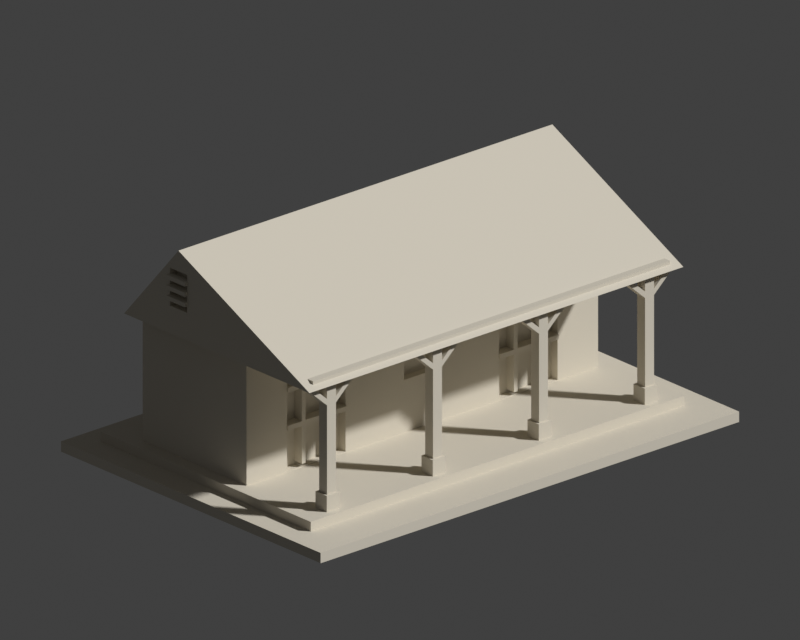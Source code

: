 # Source: scene.blend  (saved by Blender 4.3.34; exported with 4.5.12 LTS)
import bpy
from mathutils import Matrix  # noqa: F401  (used for matrix-valued properties, if any)

bpy.ops.wm.read_factory_settings(use_empty=True)
scene = bpy.context.scene
scene.name = 'Scene'

# ---- collections
col_collection = bpy.data.collections.new('Collection'); scene.collection.children.link(col_collection)

# ---- materials (node trees are filled in below, after node groups)
mat_warm_stone_preview_only = bpy.data.materials.new('Warm stone preview only')
mat_warm_stone_preview_only.diffuse_color = (0.69, 0.64, 0.54, 1.0)

# ---- material node trees

# ---- world
world_world = bpy.data.worlds.new('World'); scene.world = world_world
world_world.use_nodes = True; world_world.node_tree.nodes.clear()
_N = world_world.node_tree.nodes; _L = world_world.node_tree.links
n0 = _N.new('ShaderNodeOutputWorld'); n0.name = 'World Output'; n0.location = (300, 300)
n1 = _N.new('ShaderNodeBackground'); n1.name = 'Background'; n1.location = (10, 300)
n1.inputs[0].default_value = (0.05088, 0.05088, 0.05088, 1.0)
_L.new(n1.outputs[0], n0.inputs[0])
n0.is_active_output = True
world_world.color = (0.055, 0.065, 0.085)
world_world.sun_shadow_jitter_overblur = 0.0

# ---- cameras
cam_camera_001 = bpy.data.cameras.new('Camera.001')
cam_camera_001.type = 'ORTHO'
cam_camera_001.ortho_scale = 214.6
cam_camera_001.display_size = 1000.0

# ---- meshes
me_model = bpy.data.meshes.new('model')
me_model.from_pydata([(-75.0, -52.5, 0.0), (-75.0, -52.5, 3.0), (-75.0, 52.5, 3.0), (-67.0, -39.5, 3.0), (75.0, -52.5, 0.0), (75.0, -52.5, 3.0), (-75.0, 52.5, 0.0), (-67.0, 45.5, 3.0), (67.0, 45.5, 3.0), (75.0, 52.5, 3.0), (67.0, -39.5, 3.0), (75.0, 52.5, 0.0), (-67.0, -39.5, 5.8), (-59.3, -37.3, 5.8), (-59.3, -32.7, 5.8), (-54.7, -37.3, 5.8), (-63.0, -9.0, 5.8), (-21.3, -37.3, 5.8), (-54.7, -32.7, 5.8), (-67.0, 45.5, 5.8), (-21.3, -32.7, 5.8), (67.0, -39.5, 5.8), (-16.7, -37.3, 5.8), (16.7, -37.3, 5.8), (21.3, -37.3, 5.8), (-16.7, -32.7, 5.8), (63.0, -9.0, 5.8), (-63.0, 33.0, 5.8), (67.0, 45.5, 5.8), (54.7, -37.3, 5.8), (16.7, -32.7, 5.8), (59.3, -37.3, 5.8), (21.3, -32.7, 5.8), (54.7, -32.7, 5.8), (59.3, -32.7, 5.8), (63.0, 33.0, 5.8), (-48.5, -9.0, 6.0), (-48.5, -9.0, 18.0), (-48.5, -9.0, 19.4), (-48.5, -9.0, 35.0), (-63.0, -9.0, 43.0), (-48.5, -9.0, 29.0), (-48.5, -9.0, 30.4), (-27.5, -9.0, 6.0), (27.5, -9.0, 6.0), (-6.5, -9.0, 21.0), (-6.5, -9.0, 36.0), (-27.5, -9.0, 18.0), (-27.5, -9.0, 19.4), (-27.5, -9.0, 29.0), (-27.5, -9.0, 30.4), (-27.5, -9.0, 35.0), (6.5, -9.0, 36.0), (27.5, -9.0, 35.0), (-63.0, 33.0, 43.0), (63.0, 33.0, 43.0), (6.5, -9.0, 21.0), (27.5, -9.0, 18.0), (27.5, -9.0, 19.4), (27.5, -9.0, 29.0), (27.5, -9.0, 30.4), (48.5, -9.0, 6.0), (63.0, -9.0, 43.0), (48.5, -9.0, 18.0), (48.5, -9.0, 19.4), (48.5, -9.0, 29.0), (48.5, -9.0, 35.0), (48.5, -9.0, 30.4), (-67.0, -39.0, 43.0), (-66.0, -36.6, 43.0), (-64.0, -36.6, 43.0), (-66.0, -33.4, 43.0), (-64.0, -37.0, 43.0), (-64.0, -33.0, 43.0), (-64.0, -33.4, 43.0), (-67.0, 36.0, 43.0), (-67.0, 10.5, 51.0), (-67.0, 17.5, 51.0), (-67.0, 10.25, 53.0), (-67.0, 10.25, 54.2), (-64.0, -37.0, 43.94), (-67.0, 14.0, 68.0), (-64.0, -34.76, 45.0), (-67.0, 10.25, 56.0), (-67.0, 10.25, 57.2), (-67.0, 10.25, 59.0), (-67.0, 10.25, 60.2), (-67.0, 10.5, 62.0), (67.0, -39.0, 43.0), (64.0, -37.0, 43.94), (64.0, -33.0, 43.0), (67.0, 14.0, 68.0), (-67.0, 17.75, 53.0), (-67.0, 17.75, 54.2), (-67.0, 10.5, 53.0), (-67.0, 10.5, 54.2), (-67.0, 10.5, 56.0), (-67.0, 10.5, 57.2), (-67.0, 10.5, 59.0), (-67.0, 10.5, 60.2), (-67.0, 17.5, 53.0), (-67.0, 17.5, 54.2), (-67.0, 17.5, 56.0), (-67.0, 17.75, 56.0), (-67.0, 17.5, 57.2), (-67.0, 17.5, 59.0), (-67.0, 17.75, 57.2), (-67.0, 17.75, 59.0), (-67.0, 17.75, 60.2), (-67.0, 17.5, 62.0), (-67.0, 17.5, 60.2), (67.0, 36.0, 43.0), (64.0, -37.0, 43.0), (64.0, -34.76, 45.0), (64.0, -36.6, 43.0), (66.0, -36.6, 43.0), (64.0, -33.4, 43.0), (66.0, -33.4, 43.0), (-65.9, 10.5, 53.0), (-64.5, 10.5, 51.0), (-65.9, 10.5, 54.2), (-65.9, 10.5, 56.0), (-65.9, 10.5, 59.0), (-65.9, 10.5, 57.2), (-64.5, 10.5, 62.0), (-64.5, 17.5, 51.0), (-65.9, 10.5, 60.2), (-64.5, 17.5, 62.0), (-65.9, 17.5, 53.0), (-65.9, 17.5, 54.2), (-65.9, 17.5, 56.0), (-65.9, 17.5, 57.2), (-65.9, 17.5, 59.0), (-65.9, 17.5, 60.2), (-68.1, 10.25, 53.0), (-68.1, 17.75, 53.0), (-68.1, 10.25, 54.2), (-68.1, 17.75, 54.2), (-68.1, 10.25, 56.0), (-68.1, 10.25, 57.2), (-68.1, 17.75, 57.2), (-68.1, 17.75, 56.0), (-68.1, 10.25, 59.0), (-68.1, 10.25, 60.2), (-68.1, 17.75, 59.0), (-68.1, 17.75, 60.2), (-27.5, -6.5, 6.0), (-48.5, -6.5, 6.0), (-42.35, -6.5, 7.0), (-43.65, -6.5, 7.0), (-33.65, -6.5, 7.0), (-32.35, -6.5, 7.0), (-48.5, -6.5, 18.0), (-43.65, -6.5, 18.0), (-33.65, -6.5, 18.0), (-42.35, -6.5, 18.0), (-48.5, -6.5, 19.4), (-43.65, -6.5, 19.4), (-43.65, -6.5, 29.0), (-48.5, -6.5, 29.0), (-48.5, -6.5, 30.4), (-48.5, -6.5, 35.0), (-43.65, -6.5, 34.0), (-33.65, -6.5, 29.0), (-42.35, -6.5, 29.0), (-42.35, -6.5, 19.4), (-43.65, -6.5, 30.4), (-42.35, -6.5, 30.4), (-33.65, -6.5, 34.0), (-42.35, -6.5, 34.0), (-27.5, -6.5, 18.0), (-32.35, -6.5, 18.0), (-33.65, -6.5, 19.4), (-27.5, -6.5, 19.4), (-27.5, -6.5, 29.0), (-32.35, -6.5, 19.4), (-32.35, -6.5, 29.0), (-33.65, -6.5, 30.4), (-27.5, -6.5, 30.4), (-32.35, -6.5, 34.0), (-32.35, -6.5, 30.4), (-27.5, -6.5, 35.0), (48.5, -6.5, 6.0), (27.5, -6.5, 6.0), (33.65, -6.5, 7.0), (32.35, -6.5, 7.0), (42.35, -6.5, 7.0), (27.5, -6.5, 18.0), (32.35, -6.5, 18.0), (42.35, -6.5, 18.0), (33.65, -6.5, 18.0), (27.5, -6.5, 19.4), (32.35, -6.5, 19.4), (32.35, -6.5, 29.0), (27.5, -6.5, 29.0), (27.5, -6.5, 30.4), (27.5, -6.5, 35.0), (42.35, -6.5, 29.0), (33.65, -6.5, 29.0), (33.65, -6.5, 19.4), (32.35, -6.5, 30.4), (32.35, -6.5, 34.0), (33.65, -6.5, 30.4), (42.35, -6.5, 34.0), (33.65, -6.5, 34.0), (43.65, -6.5, 7.0), (48.5, -6.5, 18.0), (43.65, -6.5, 18.0), (42.35, -6.5, 19.4), (48.5, -6.5, 29.0), (48.5, -6.5, 19.4), (43.65, -6.5, 19.4), (43.65, -6.5, 29.0), (42.35, -6.5, 30.4), (48.5, -6.5, 30.4), (43.65, -6.5, 34.0), (43.65, -6.5, 30.4), (48.5, -6.5, 35.0), (6.5, -6.5, 21.0), (-6.5, -6.5, 21.0), (-6.5, -6.5, 36.0), (6.5, -6.5, 36.0), (-43.65, -9.6, 7.0), (-42.35, -9.6, 7.0), (-42.35, -9.6, 18.0), (-43.65, -9.6, 18.0), (-43.65, -9.6, 19.4), (-43.65, -9.6, 29.0), (-42.35, -9.6, 19.4), (-42.35, -9.6, 29.0), (-43.65, -9.6, 34.0), (-43.65, -9.6, 30.4), (-42.35, -9.6, 34.0), (-42.35, -9.6, 30.4), (-33.65, -9.6, 7.0), (-32.35, -9.6, 7.0), (-32.35, -9.6, 18.0), (-33.65, -9.6, 18.0), (-33.65, -9.6, 19.4), (-33.65, -9.6, 29.0), (-32.35, -9.6, 19.4), (-32.35, -9.6, 29.0), (-33.65, -9.6, 34.0), (-33.65, -9.6, 30.4), (-32.35, -9.6, 34.0), (-32.35, -9.6, 30.4), (32.35, -9.6, 7.0), (33.65, -9.6, 7.0), (33.65, -9.6, 18.0), (32.35, -9.6, 18.0), (32.35, -9.6, 19.4), (32.35, -9.6, 29.0), (33.65, -9.6, 19.4), (33.65, -9.6, 29.0), (32.35, -9.6, 34.0), (32.35, -9.6, 30.4), (33.65, -9.6, 34.0), (33.65, -9.6, 30.4), (42.35, -9.6, 7.0), (43.65, -9.6, 7.0), (43.65, -9.6, 18.0), (42.35, -9.6, 18.0), (42.35, -9.6, 19.4), (43.65, -9.6, 19.4), (43.65, -9.6, 29.0), (42.35, -9.6, 29.0), (43.65, -9.6, 34.0), (42.35, -9.6, 30.4), (43.65, -9.6, 30.4), (42.35, -9.6, 34.0), (-48.5, -9.6, 18.0), (-48.5, -9.6, 19.4), (-27.5, -9.6, 18.0), (-27.5, -9.6, 19.4), (27.5, -9.6, 18.0), (27.5, -9.6, 19.4), (48.5, -9.6, 18.0), (48.5, -9.6, 19.4), (-48.5, -9.6, 29.0), (-48.5, -9.6, 30.4), (-27.5, -9.6, 29.0), (-27.5, -9.6, 30.4), (27.5, -9.6, 29.0), (27.5, -9.6, 30.4), (48.5, -9.6, 29.0), (48.5, -9.6, 30.4), (-59.3, -37.3, 10.5), (-59.3, -32.7, 10.5), (-55.4, -36.6, 10.5), (-58.6, -36.6, 10.5), (-54.7, -37.3, 10.5), (-58.6, -33.4, 10.5), (-54.7, -32.7, 10.5), (-55.4, -33.4, 10.5), (-57.0, -36.6, 35.0), (-57.0, -33.4, 35.0), (-58.6, -33.4, 36.42), (-58.6, -36.6, 36.42), (-55.4, -36.6, 36.42), (-55.4, -33.4, 36.42), (-55.4, -33.4, 38.28), (-57.0, -33.4, 36.88), (-58.6, -33.4, 38.28), (-58.6, -36.6, 42.0), (-58.6, -36.6, 38.28), (-57.0, -36.6, 36.88), (-55.4, -36.6, 38.28), (-55.4, -36.6, 42.0), (-58.6, -33.4, 42.0), (-55.4, -33.4, 42.0), (-56.0, -36.6, 36.0), (-64.0, -36.6, 42.0), (-56.0, -33.4, 36.0), (-64.0, -33.4, 42.0), (-62.86, -36.6, 42.0), (-62.86, -33.4, 42.0), (-51.14, -36.6, 42.0), (-49.12, -36.6, 42.0), (-51.14, -33.4, 42.0), (-49.12, -33.4, 42.0), (-21.3, -37.3, 10.5), (-21.3, -32.7, 10.5), (-17.4, -36.6, 10.5), (-20.6, -36.6, 10.5), (-20.6, -33.4, 10.5), (-16.7, -32.7, 10.5), (-16.7, -37.3, 10.5), (-17.4, -33.4, 10.5), (-19.0, -36.6, 35.0), (-19.0, -33.4, 35.0), (-20.6, -33.4, 36.42), (-20.6, -36.6, 36.42), (-17.4, -36.6, 36.42), (-17.4, -33.4, 36.42), (-17.4, -33.4, 38.28), (-19.0, -33.4, 36.88), (-20.6, -33.4, 38.28), (-20.6, -36.6, 42.0), (-20.6, -36.6, 38.28), (-19.0, -36.6, 36.88), (-17.4, -36.6, 38.28), (-20.6, -33.4, 42.0), (-17.4, -36.6, 42.0), (-17.4, -33.4, 42.0), (-24.86, -36.6, 42.0), (-24.86, -33.4, 42.0), (-26.88, -36.6, 42.0), (-26.88, -33.4, 42.0), (-18.0, -36.6, 36.0), (-18.0, -33.4, 36.0), (-13.14, -36.6, 42.0), (-11.12, -33.4, 42.0), (-13.14, -33.4, 42.0), (-11.12, -36.6, 42.0), (16.7, -37.3, 10.5), (16.7, -32.7, 10.5), (20.6, -36.6, 10.5), (17.4, -36.6, 10.5), (17.4, -33.4, 10.5), (21.3, -32.7, 10.5), (21.3, -37.3, 10.5), (20.6, -33.4, 10.5), (17.4, -33.4, 36.42), (19.0, -36.6, 35.0), (17.4, -36.6, 36.42), (19.0, -33.4, 35.0), (20.6, -36.6, 36.42), (20.6, -33.4, 36.42), (17.4, -36.6, 42.0), (17.4, -36.6, 38.28), (19.0, -36.6, 36.88), (17.4, -33.4, 42.0), (17.4, -33.4, 38.28), (20.6, -33.4, 38.28), (19.0, -33.4, 36.88), (20.6, -36.6, 38.28), (20.6, -36.6, 42.0), (20.6, -33.4, 42.0), (13.14, -36.6, 42.0), (13.14, -33.4, 42.0), (11.12, -36.6, 42.0), (11.12, -33.4, 42.0), (20.0, -36.6, 36.0), (20.0, -33.4, 36.0), (24.86, -36.6, 42.0), (26.88, -33.4, 42.0), (24.86, -33.4, 42.0), (26.88, -36.6, 42.0), (54.7, -37.3, 10.5), (54.7, -32.7, 10.5), (58.6, -36.6, 10.5), (55.4, -36.6, 10.5), (55.4, -33.4, 10.5), (59.3, -32.7, 10.5), (59.3, -37.3, 10.5), (58.6, -33.4, 10.5), (55.4, -33.4, 36.42), (57.0, -36.6, 35.0), (55.4, -36.6, 36.42), (57.0, -33.4, 35.0), (58.6, -36.6, 36.42), (58.6, -33.4, 36.42), (55.4, -36.6, 42.0), (55.4, -36.6, 38.28), (57.0, -36.6, 36.88), (55.4, -33.4, 42.0), (55.4, -33.4, 38.28), (58.6, -33.4, 38.28), (57.0, -33.4, 36.88), (58.6, -36.6, 38.28), (58.6, -36.6, 42.0), (58.6, -33.4, 42.0), (51.14, -36.6, 42.0), (51.14, -33.4, 42.0), (49.12, -36.6, 42.0), (49.12, -33.4, 42.0), (58.0, -36.6, 36.0), (58.0, -33.4, 36.0), (64.0, -36.6, 42.0), (64.0, -33.4, 42.0), (62.86, -36.6, 42.0), (62.86, -33.4, 42.0), (-64.0, -37.0, 42.0), (-64.0, -33.0, 42.0), (-64.0, -37.0, 45.0), (64.0, -37.0, 42.0), (64.0, -37.0, 45.0), (64.0, -33.0, 42.0)], [], [(0, 1, 2), (1, 3, 2), (0, 4, 1), (1, 5, 3), (0, 6, 4), (0, 2, 6), (3, 7, 2), (7, 8, 2), (6, 2, 9), (1, 4, 5), (3, 5, 10), (5, 8, 10), (4, 11, 5), (6, 11, 4), (2, 8, 9), (6, 9, 11), (5, 9, 8), (5, 11, 9), (12, 13, 14), (12, 15, 13), (12, 14, 16), (12, 17, 15), (15, 17, 18), (14, 18, 16), (3, 12, 7), (12, 16, 19), (18, 20, 16), (3, 21, 12), (12, 22, 17), (18, 17, 20), (12, 23, 22), (12, 24, 23), (22, 23, 25), (16, 20, 25), (16, 25, 26), (12, 19, 7), (16, 27, 19), (7, 19, 8), (27, 28, 19), (12, 29, 24), (25, 23, 30), (12, 31, 29), (3, 10, 21), (12, 21, 31), (24, 29, 32), (25, 30, 26), (30, 32, 26), (32, 29, 33), (21, 34, 31), (21, 26, 34), (32, 33, 26), (33, 34, 26), (10, 28, 21), (21, 28, 26), (27, 35, 28), (19, 28, 8), (26, 28, 35), (10, 8, 28), (16, 36, 37), (16, 37, 38), (16, 39, 40), (16, 38, 41), (16, 41, 42), (16, 42, 39), (16, 26, 36), (36, 26, 43), (43, 44, 45), (43, 46, 47), (47, 46, 48), (48, 46, 49), (49, 46, 50), (50, 46, 51), (43, 45, 46), (40, 39, 51), (40, 51, 46), (40, 46, 52), (40, 52, 53), (16, 40, 54), (16, 54, 27), (27, 54, 55), (45, 44, 56), (43, 26, 44), (44, 57, 56), (56, 53, 52), (56, 57, 58), (56, 58, 59), (56, 59, 60), (56, 60, 53), (44, 26, 61), (61, 62, 63), (63, 62, 64), (64, 62, 65), (61, 26, 62), (40, 53, 62), (53, 66, 62), (65, 62, 67), (67, 62, 66), (27, 55, 35), (26, 35, 62), (62, 35, 55), (68, 69, 70), (68, 71, 69), (68, 70, 72), (73, 74, 71), (68, 40, 71), (73, 71, 40), (68, 75, 40), (68, 76, 77), (68, 78, 76), (68, 79, 78), (68, 80, 81), (80, 82, 81), (68, 83, 79), (68, 84, 83), (68, 85, 84), (68, 86, 85), (68, 87, 86), (68, 81, 87), (68, 72, 88), (68, 89, 80), (73, 40, 90), (82, 91, 81), (68, 77, 75), (77, 92, 75), (92, 93, 75), (40, 75, 54), (76, 78, 94), (79, 83, 95), (95, 83, 96), (84, 85, 97), (97, 85, 98), (86, 87, 99), (77, 100, 92), (101, 102, 93), (93, 102, 103), (104, 105, 106), (106, 105, 107), (93, 103, 75), (103, 106, 75), (106, 107, 75), (107, 108, 75), (108, 109, 75), (109, 81, 75), (110, 109, 108), (87, 81, 109), (75, 55, 54), (81, 111, 75), (68, 88, 89), (72, 112, 88), (40, 62, 90), (82, 113, 91), (112, 114, 115), (89, 88, 113), (116, 90, 117), (88, 117, 62), (112, 115, 88), (88, 115, 117), (90, 62, 117), (88, 62, 111), (113, 88, 91), (81, 91, 111), (75, 111, 55), (62, 55, 111), (88, 111, 91), (76, 118, 119), (76, 94, 118), (76, 119, 77), (95, 96, 120), (120, 96, 121), (97, 122, 123), (97, 98, 122), (119, 124, 125), (118, 124, 119), (118, 120, 124), (120, 121, 124), (121, 123, 124), (123, 122, 124), (99, 124, 126), (99, 87, 124), (122, 126, 124), (87, 127, 124), (77, 125, 128), (77, 128, 100), (101, 129, 130), (101, 130, 102), (104, 131, 105), (131, 132, 105), (119, 125, 77), (128, 125, 129), (129, 125, 130), (130, 125, 131), (124, 127, 125), (131, 125, 132), (132, 125, 127), (87, 109, 127), (110, 133, 109), (133, 127, 109), (132, 127, 133), (134, 94, 78), (134, 135, 94), (94, 135, 118), (134, 136, 137), (134, 78, 136), (78, 79, 136), (136, 79, 95), (118, 128, 120), (136, 95, 137), (95, 120, 137), (118, 135, 100), (118, 100, 128), (134, 137, 135), (120, 128, 129), (120, 101, 137), (120, 129, 101), (135, 92, 100), (135, 93, 92), (135, 137, 93), (137, 101, 93), (138, 139, 140), (138, 96, 83), (138, 83, 139), (139, 83, 84), (139, 84, 97), (138, 141, 96), (96, 141, 121), (139, 97, 140), (121, 130, 123), (97, 123, 131), (138, 140, 141), (121, 141, 102), (121, 102, 130), (97, 104, 140), (123, 130, 131), (97, 131, 104), (141, 103, 102), (141, 140, 106), (141, 106, 103), (140, 104, 106), (142, 85, 143), (142, 98, 85), (142, 144, 98), (98, 144, 122), (122, 132, 126), (142, 143, 145), (85, 86, 143), (143, 86, 99), (143, 99, 145), (99, 126, 133), (142, 145, 144), (122, 144, 105), (122, 105, 132), (144, 107, 105), (144, 108, 107), (99, 110, 145), (126, 132, 133), (99, 133, 110), (144, 145, 108), (145, 110, 108), (36, 146, 147), (147, 148, 149), (147, 150, 148), (147, 151, 150), (36, 147, 37), (147, 152, 37), (147, 153, 152), (147, 149, 153), (148, 154, 155), (38, 156, 41), (156, 157, 158), (156, 159, 41), (42, 160, 39), (160, 161, 39), (156, 158, 159), (160, 162, 161), (163, 164, 165), (160, 166, 162), (167, 168, 169), (36, 43, 146), (147, 146, 151), (154, 148, 150), (146, 170, 151), (170, 171, 151), (43, 170, 146), (43, 47, 170), (172, 163, 165), (173, 174, 175), (48, 174, 173), (174, 176, 175), (177, 168, 167), (178, 179, 180), (178, 181, 179), (48, 49, 174), (50, 181, 178), (50, 51, 181), (39, 161, 51), (161, 162, 181), (181, 162, 169), (161, 181, 51), (181, 169, 168), (181, 168, 179), (44, 182, 183), (183, 184, 185), (183, 186, 184), (44, 183, 57), (183, 187, 57), (183, 185, 188), (183, 188, 187), (184, 189, 190), (58, 191, 59), (191, 192, 193), (191, 194, 59), (60, 195, 53), (195, 196, 53), (191, 193, 194), (197, 198, 199), (195, 200, 201), (195, 201, 196), (202, 203, 204), (44, 61, 182), (183, 182, 205), (183, 205, 186), (189, 184, 186), (206, 207, 205), (61, 206, 182), (61, 63, 206), (182, 206, 205), (208, 197, 199), (64, 209, 210), (210, 209, 211), (209, 212, 211), (213, 203, 202), (214, 215, 216), (64, 65, 209), (67, 217, 214), (67, 66, 217), (214, 217, 215), (53, 196, 66), (196, 201, 217), (196, 217, 66), (217, 201, 204), (217, 204, 203), (217, 203, 215), (45, 218, 219), (45, 219, 46), (219, 220, 46), (219, 221, 220), (46, 220, 52), (45, 56, 218), (56, 221, 218), (56, 52, 221), (219, 218, 221), (220, 221, 52), (222, 149, 223), (223, 149, 148), (222, 223, 224), (222, 153, 149), (223, 148, 155), (222, 225, 153), (222, 224, 225), (223, 155, 224), (157, 226, 227), (226, 228, 229), (165, 164, 228), (229, 227, 226), (164, 229, 228), (158, 157, 227), (230, 166, 231), (232, 231, 233), (232, 233, 167), (230, 231, 232), (230, 162, 166), (232, 167, 169), (230, 232, 169), (230, 169, 162), (234, 150, 235), (235, 150, 151), (234, 154, 150), (234, 235, 236), (235, 151, 171), (234, 236, 237), (234, 237, 154), (235, 171, 236), (172, 238, 239), (238, 240, 241), (175, 176, 240), (241, 239, 238), (163, 172, 239), (176, 241, 240), (242, 177, 243), (242, 243, 244), (242, 168, 177), (244, 243, 245), (244, 245, 180), (244, 180, 179), (242, 179, 168), (242, 244, 179), (246, 185, 247), (247, 185, 184), (246, 188, 185), (246, 247, 248), (247, 184, 190), (246, 248, 249), (246, 249, 188), (247, 190, 248), (192, 250, 251), (250, 252, 253), (199, 198, 252), (253, 251, 250), (193, 192, 251), (198, 253, 252), (254, 200, 255), (254, 255, 256), (254, 201, 200), (256, 255, 257), (256, 257, 202), (256, 202, 204), (254, 204, 201), (254, 256, 204), (258, 186, 259), (259, 186, 205), (258, 259, 260), (258, 189, 186), (259, 205, 207), (258, 260, 261), (258, 261, 189), (259, 207, 260), (262, 263, 264), (208, 262, 265), (211, 212, 263), (264, 265, 262), (212, 264, 263), (197, 208, 265), (266, 267, 268), (269, 213, 267), (266, 268, 216), (269, 267, 266), (269, 203, 213), (266, 216, 215), (269, 266, 215), (269, 215, 203), (270, 37, 225), (37, 152, 225), (270, 38, 37), (270, 271, 38), (270, 225, 271), (271, 157, 38), (38, 157, 156), (224, 271, 225), (152, 153, 225), (271, 226, 157), (224, 237, 271), (271, 272, 226), (155, 237, 224), (237, 236, 271), (272, 228, 226), (172, 165, 228), (236, 272, 271), (237, 155, 154), (272, 238, 228), (172, 228, 238), (272, 236, 171), (272, 240, 238), (272, 171, 47), (272, 273, 240), (47, 171, 170), (173, 175, 240), (273, 48, 240), (48, 173, 240), (272, 47, 273), (47, 48, 273), (274, 58, 57), (274, 275, 58), (274, 57, 249), (57, 187, 249), (274, 249, 275), (249, 248, 275), (187, 188, 249), (275, 192, 58), (58, 192, 191), (275, 250, 192), (248, 261, 275), (190, 261, 248), (275, 276, 250), (208, 199, 252), (261, 260, 275), (276, 252, 250), (261, 190, 189), (260, 276, 275), (276, 262, 252), (208, 252, 262), (276, 260, 207), (276, 263, 262), (210, 211, 263), (276, 207, 63), (276, 277, 263), (276, 63, 277), (63, 64, 277), (63, 207, 206), (277, 64, 263), (64, 210, 263), (278, 42, 41), (278, 41, 227), (278, 227, 279), (41, 159, 227), (278, 279, 42), (279, 166, 42), (42, 166, 160), (229, 279, 227), (159, 158, 227), (229, 239, 279), (164, 239, 229), (239, 241, 279), (279, 231, 166), (279, 280, 231), (280, 233, 231), (167, 233, 177), (241, 280, 279), (163, 239, 164), (280, 241, 176), (280, 176, 49), (49, 176, 174), (177, 233, 243), (280, 243, 233), (280, 245, 243), (178, 180, 245), (280, 281, 245), (281, 50, 245), (50, 178, 245), (280, 49, 281), (49, 50, 281), (282, 60, 59), (282, 283, 60), (282, 59, 251), (282, 251, 283), (59, 194, 251), (251, 253, 283), (194, 193, 251), (253, 265, 283), (198, 265, 253), (283, 200, 60), (60, 200, 195), (283, 255, 200), (283, 284, 255), (202, 257, 213), (265, 264, 283), (197, 265, 198), (264, 284, 283), (284, 264, 212), (284, 257, 255), (213, 257, 267), (284, 267, 257), (284, 268, 267), (214, 216, 268), (284, 212, 65), (284, 65, 285), (65, 212, 209), (284, 285, 268), (285, 67, 268), (67, 214, 268), (65, 67, 285), (13, 15, 286), (13, 287, 14), (286, 288, 289), (286, 290, 288), (13, 286, 287), (286, 289, 287), (289, 291, 287), (291, 292, 287), (14, 287, 292), (15, 18, 290), (14, 292, 18), (286, 15, 290), (288, 290, 293), (290, 292, 293), (18, 292, 290), (291, 293, 292), (289, 288, 294), (291, 295, 293), (289, 296, 291), (289, 294, 297), (291, 296, 295), (289, 297, 296), (288, 293, 298), (288, 298, 294), (293, 295, 299), (293, 299, 298), (300, 301, 302), (303, 304, 305), (303, 305, 306), (303, 306, 307), (308, 302, 304), (308, 300, 302), (303, 308, 304), (308, 309, 300), (306, 300, 307), (307, 300, 309), (310, 305, 294), (311, 297, 294), (304, 294, 305), (301, 312, 295), (295, 296, 313), (301, 295, 302), (311, 294, 314), (297, 311, 69), (297, 69, 296), (315, 295, 313), (296, 69, 71), (314, 304, 315), (313, 296, 71), (294, 304, 314), (302, 315, 304), (295, 315, 302), (311, 70, 69), (74, 313, 71), (298, 310, 294), (306, 305, 310), (298, 316, 310), (299, 295, 312), (299, 312, 301), (300, 299, 301), (306, 310, 316), (298, 317, 316), (306, 316, 300), (299, 300, 318), (298, 299, 319), (299, 318, 319), (300, 316, 318), (298, 319, 317), (17, 22, 320), (17, 321, 20), (320, 322, 323), (17, 320, 321), (320, 323, 321), (323, 324, 321), (324, 325, 321), (20, 321, 325), (22, 25, 326), (20, 325, 25), (320, 22, 326), (320, 326, 322), (326, 327, 322), (326, 325, 327), (25, 325, 326), (324, 327, 325), (323, 322, 328), (324, 329, 327), (323, 330, 324), (323, 328, 331), (324, 330, 329), (323, 331, 330), (322, 327, 332), (322, 332, 328), (327, 329, 333), (327, 333, 332), (334, 335, 336), (337, 338, 339), (337, 339, 340), (341, 336, 338), (341, 334, 336), (337, 341, 338), (337, 340, 342), (340, 334, 342), (342, 334, 343), (341, 343, 334), (344, 331, 328), (338, 328, 339), (329, 330, 345), (335, 329, 336), (331, 344, 346), (346, 347, 330), (345, 330, 347), (338, 345, 344), (328, 338, 344), (331, 346, 330), (336, 345, 338), (329, 345, 336), (348, 339, 328), (335, 349, 329), (332, 348, 328), (340, 339, 348), (332, 350, 348), (333, 329, 349), (333, 349, 335), (334, 333, 335), (340, 348, 350), (332, 333, 351), (340, 350, 334), (333, 334, 352), (334, 350, 352), (332, 353, 350), (332, 351, 353), (333, 352, 351), (23, 24, 354), (23, 355, 30), (354, 356, 357), (23, 354, 355), (354, 357, 355), (357, 358, 355), (358, 359, 355), (30, 355, 359), (24, 32, 360), (30, 359, 32), (354, 24, 360), (354, 360, 356), (356, 360, 361), (360, 359, 361), (358, 361, 359), (32, 359, 360), (357, 362, 358), (357, 363, 364), (358, 362, 365), (357, 364, 362), (357, 356, 363), (358, 365, 361), (356, 361, 366), (356, 366, 363), (361, 365, 367), (361, 367, 366), (368, 369, 370), (371, 372, 369), (371, 373, 372), (368, 371, 369), (373, 374, 372), (368, 370, 375), (368, 375, 376), (375, 373, 376), (376, 373, 377), (371, 377, 373), (369, 363, 370), (363, 378, 364), (374, 365, 372), (365, 362, 379), (364, 378, 380), (380, 381, 362), (379, 362, 381), (363, 369, 378), (364, 380, 362), (372, 379, 369), (372, 365, 379), (379, 378, 369), (370, 363, 382), (374, 383, 365), (366, 382, 363), (375, 370, 382), (366, 384, 382), (367, 365, 383), (367, 383, 374), (373, 367, 374), (375, 382, 384), (366, 367, 385), (375, 384, 373), (367, 373, 386), (366, 387, 384), (366, 385, 387), (367, 386, 385), (373, 384, 386), (29, 31, 388), (29, 389, 33), (388, 390, 391), (29, 388, 389), (388, 391, 389), (391, 392, 389), (33, 389, 393), (31, 34, 394), (33, 393, 34), (388, 31, 394), (388, 394, 390), (392, 393, 389), (392, 395, 393), (394, 395, 390), (394, 393, 395), (34, 393, 394), (391, 396, 392), (391, 397, 398), (392, 396, 399), (391, 398, 396), (391, 390, 397), (392, 399, 395), (390, 395, 400), (390, 400, 397), (395, 399, 401), (395, 401, 400), (402, 403, 404), (405, 406, 403), (402, 405, 403), (407, 408, 406), (402, 404, 409), (402, 409, 410), (405, 407, 406), (409, 407, 410), (405, 411, 407), (410, 407, 411), (397, 412, 398), (399, 396, 413), (414, 415, 396), (398, 412, 414), (397, 403, 412), (398, 414, 396), (413, 396, 415), (406, 413, 403), (399, 413, 406), (403, 413, 412), (416, 404, 397), (403, 397, 404), (417, 399, 408), (408, 399, 406), (400, 416, 397), (409, 404, 416), (418, 416, 400), (401, 399, 417), (407, 417, 408), (401, 417, 419), (409, 416, 420), (409, 420, 407), (421, 417, 407), (420, 416, 418), (400, 115, 418), (400, 401, 117), (421, 419, 417), (407, 420, 421), (401, 419, 117), (400, 117, 115), (418, 115, 114), (419, 116, 117), (422, 72, 311), (422, 311, 314), (422, 314, 303), (423, 313, 74), (423, 315, 313), (303, 314, 315), (423, 308, 315), (303, 315, 308), (423, 309, 308), (423, 318, 309), (72, 70, 311), (80, 424, 82), (423, 74, 73), (307, 309, 316), (423, 319, 318), (309, 318, 316), (423, 347, 319), (317, 319, 346), (423, 345, 347), (423, 341, 345), (319, 347, 346), (423, 343, 341), (423, 352, 343), (423, 351, 352), (337, 344, 345), (422, 425, 72), (422, 303, 425), (337, 345, 341), (423, 381, 351), (80, 89, 424), (424, 426, 82), (423, 73, 90), (303, 307, 425), (307, 316, 425), (342, 343, 350), (343, 352, 350), (316, 317, 425), (423, 379, 381), (423, 371, 379), (423, 377, 371), (423, 386, 377), (317, 346, 425), (353, 351, 380), (423, 385, 386), (425, 346, 344), (351, 381, 380), (423, 415, 385), (337, 425, 344), (337, 342, 425), (342, 350, 425), (350, 353, 425), (423, 413, 415), (368, 378, 379), (368, 379, 371), (423, 405, 413), (423, 411, 405), (353, 380, 425), (423, 427, 411), (376, 377, 384), (423, 90, 427), (377, 386, 384), (425, 380, 378), (368, 425, 378), (368, 376, 425), (376, 384, 425), (387, 385, 414), (72, 425, 112), (424, 89, 426), (82, 426, 113), (384, 387, 425), (385, 415, 414), (387, 414, 425), (425, 414, 412), (402, 412, 413), (402, 413, 405), (402, 425, 412), (402, 410, 425), (410, 411, 420), (410, 420, 425), (420, 418, 425), (425, 418, 114), (411, 421, 420), (411, 427, 421), (421, 427, 419), (419, 427, 90), (425, 114, 112), (89, 113, 426), (419, 90, 116)])
me_model.materials.append(mat_warm_stone_preview_only)
me_model.update()

# ---- objects
ob_printable_ntue = bpy.data.objects.new('Printable_NTUE', me_model)
ob_preview_camera = bpy.data.objects.new('Preview_camera', cam_camera_001)

# ---- transforms, parenting, visibility, modifiers, constraints
ob_printable_ntue.location = (0.0, 0.0, 0.0)
ob_preview_camera.location = (-195.0, -220.0, 155.0)
ob_preview_camera.rotation_euler = (1.18, 2.049e-08, -0.7252)

# ---- collection membership
col_collection.objects.link(ob_printable_ntue)
col_collection.objects.link(ob_preview_camera)

# ---- scene / render settings (as saved in the file)
scene.camera = ob_preview_camera
scene.frame_start = 1; scene.frame_end = 250; scene.frame_set(1)
scene.render.engine = 'BLENDER_WORKBENCH'
scene.render.resolution_x = 1000
scene.render.resolution_y = 800
scene.view_settings.view_transform = 'Standard'
scene.unit_settings.scale_length = 0.001
bpy.context.view_layer.update()

# ---- added for rendering (the .blend has no usable light): sun
light_auto_sun = bpy.data.lights.new('AutoSun', 'SUN')
light_auto_sun.energy = 3.0
light_auto_sun.angle = 0.0523599
ob_auto_sun = bpy.data.objects.new('AutoSun', light_auto_sun)
scene.collection.objects.link(ob_auto_sun)
ob_auto_sun.rotation_euler = (0.872665, 0.174533, 0.523599)
bpy.context.view_layer.update()
